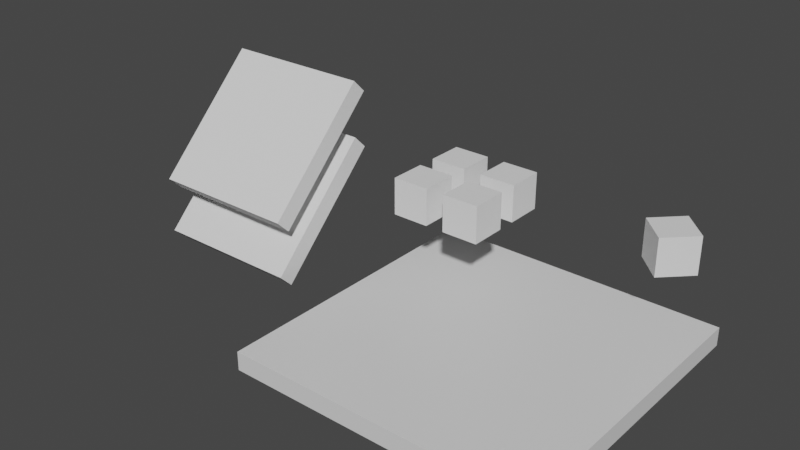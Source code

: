 # Source: level2.blend  (saved by Blender 2.81.16; exported with 4.5.12 LTS)
import bpy
from mathutils import Matrix  # noqa: F401  (used for matrix-valued properties, if any)

bpy.ops.wm.read_factory_settings(use_empty=True)
scene = bpy.context.scene
scene.name = 'Scene'

# ---- collections
col_dynamic = bpy.data.collections.new('dynamic'); scene.collection.children.link(col_dynamic)

# ---- materials (node trees are filled in below, after node groups)
mat_material = bpy.data.materials.new('Material')
mat_material.alpha_threshold = 0.0
mat_material.use_transparent_shadow = False
mat_material.line_color = (0.0, 0.0, 0.0, 1.0)

# ---- material node trees
mat_material.use_nodes = True; mat_material.node_tree.nodes.clear()
_N = mat_material.node_tree.nodes; _L = mat_material.node_tree.links
n0 = _N.new('ShaderNodeOutputMaterial'); n0.name = 'Material Output'; n0.location = (300, 300)
n1 = _N.new('ShaderNodeBsdfPrincipled'); n1.name = 'Principled BSDF'; n1.location = (10, 300)
n1.distribution = 'GGX'
n1.subsurface_method = 'BURLEY'
n1.inputs[2].default_value = 0.4
n1.inputs[3].default_value = 1.45
n1.inputs[27].default_value = (0.0, 0.0, 0.0, 1.0)
n1.inputs[28].default_value = 1.0
_L.new(n1.outputs[0], n0.inputs[0])
n0.is_active_output = True

# ---- world
world_world = bpy.data.worlds.new('World'); scene.world = world_world
world_world.use_nodes = True; world_world.node_tree.nodes.clear()
_N = world_world.node_tree.nodes; _L = world_world.node_tree.links
n0 = _N.new('ShaderNodeOutputWorld'); n0.name = 'World Output'; n0.location = (300, 300)
n1 = _N.new('ShaderNodeBackground'); n1.name = 'Background'; n1.location = (10, 300)
n1.inputs[0].default_value = (0.05088, 0.05088, 0.05088, 1.0)
_L.new(n1.outputs[0], n0.inputs[0])
n0.is_active_output = True
world_world.color = (0.05088, 0.05088, 0.05088)
world_world.use_sun_shadow = False
world_world.sun_shadow_jitter_overblur = 0.0

# ---- meshes
me_ground_2_001 = bpy.data.meshes.new('GROUND_2.001')
me_ground_2_001.from_pydata([(-1.0, -1.0, -1.0), (-1.0, -1.0, 1.0), (-1.0, 1.0, -1.0), (-1.0, 1.0, 1.0), (1.0, -1.0, -1.0), (1.0, -1.0, 1.0), (1.0, 1.0, -1.0), (1.0, 1.0, 1.0)], [], [(0, 1, 3, 2), (2, 3, 7, 6), (6, 7, 5, 4), (4, 5, 1, 0), (2, 6, 4, 0), (7, 3, 1, 5)])
_uv = me_ground_2_001.uv_layers.new(name='UVMap')
_uv.uv.foreach_set('vector', [0.375, 0.0, 0.625, 0.0, 0.625, 0.25, 0.375, 0.25, 0.375, 0.25, 0.625, 0.25, 0.625, 0.5, 0.375, 0.5, 0.375, 0.5, 0.625, 0.5, 0.625, 0.75, 0.375, 0.75, 0.375, 0.75, 0.625, 0.75, 0.625, 1.0, 0.375, 1.0, 0.125, 0.5, 0.375, 0.5, 0.375, 0.75, 0.125, 0.75, 0.625, 0.5, 0.875, 0.5, 0.875, 0.75, 0.625, 0.75])
me_ground_2_001.use_remesh_fix_poles = True
me_ground_2_001.use_remesh_preserve_attributes = False
me_ground_2_001.use_mirror_vertex_groups = False
me_ground_2_001.update()
me_cube_001 = bpy.data.meshes.new('Cube.001')
me_cube_001.from_pydata([(-1.0, -1.0, -1.0), (-1.0, -1.0, 1.0), (-1.0, 1.0, -1.0), (-1.0, 1.0, 1.0), (1.0, -1.0, -1.0), (1.0, -1.0, 1.0), (1.0, 1.0, -1.0), (1.0, 1.0, 1.0)], [], [(0, 1, 3, 2), (2, 3, 7, 6), (6, 7, 5, 4), (4, 5, 1, 0), (2, 6, 4, 0), (7, 3, 1, 5)])
_uv = me_cube_001.uv_layers.new(name='UVMap')
_uv.uv.foreach_set('vector', [0.375, 0.0, 0.625, 0.0, 0.625, 0.25, 0.375, 0.25, 0.375, 0.25, 0.625, 0.25, 0.625, 0.5, 0.375, 0.5, 0.375, 0.5, 0.625, 0.5, 0.625, 0.75, 0.375, 0.75, 0.375, 0.75, 0.625, 0.75, 0.625, 1.0, 0.375, 1.0, 0.125, 0.5, 0.375, 0.5, 0.375, 0.75, 0.125, 0.75, 0.625, 0.5, 0.875, 0.5, 0.875, 0.75, 0.625, 0.75])
me_cube_001.use_remesh_fix_poles = True
me_cube_001.use_remesh_preserve_attributes = False
me_cube_001.use_mirror_vertex_groups = False
me_cube_001.update()
me_cube_002 = bpy.data.meshes.new('Cube.002')
me_cube_002.from_pydata([(-1.0, -1.0, -1.0), (-1.0, -1.0, 1.0), (-1.0, 1.0, -1.0), (-1.0, 1.0, 1.0), (1.0, -1.0, -1.0), (1.0, -1.0, 1.0), (1.0, 1.0, -1.0), (1.0, 1.0, 1.0)], [], [(0, 1, 3, 2), (2, 3, 7, 6), (6, 7, 5, 4), (4, 5, 1, 0), (2, 6, 4, 0), (7, 3, 1, 5)])
_uv = me_cube_002.uv_layers.new(name='UVMap')
_uv.uv.foreach_set('vector', [0.375, 0.0, 0.625, 0.0, 0.625, 0.25, 0.375, 0.25, 0.375, 0.25, 0.625, 0.25, 0.625, 0.5, 0.375, 0.5, 0.375, 0.5, 0.625, 0.5, 0.625, 0.75, 0.375, 0.75, 0.375, 0.75, 0.625, 0.75, 0.625, 1.0, 0.375, 1.0, 0.125, 0.5, 0.375, 0.5, 0.375, 0.75, 0.125, 0.75, 0.625, 0.5, 0.875, 0.5, 0.875, 0.75, 0.625, 0.75])
me_cube_002.use_remesh_fix_poles = True
me_cube_002.use_remesh_preserve_attributes = False
me_cube_002.use_mirror_vertex_groups = False
me_cube_002.update()
me_cube_003 = bpy.data.meshes.new('Cube.003')
me_cube_003.from_pydata([(-1.0, -1.0, -1.0), (-1.0, -1.0, 1.0), (-1.0, 1.0, -1.0), (-1.0, 1.0, 1.0), (1.0, -1.0, -1.0), (1.0, -1.0, 1.0), (1.0, 1.0, -1.0), (1.0, 1.0, 1.0)], [], [(0, 1, 3, 2), (2, 3, 7, 6), (6, 7, 5, 4), (4, 5, 1, 0), (2, 6, 4, 0), (7, 3, 1, 5)])
_uv = me_cube_003.uv_layers.new(name='UVMap')
_uv.uv.foreach_set('vector', [0.375, 0.0, 0.625, 0.0, 0.625, 0.25, 0.375, 0.25, 0.375, 0.25, 0.625, 0.25, 0.625, 0.5, 0.375, 0.5, 0.375, 0.5, 0.625, 0.5, 0.625, 0.75, 0.375, 0.75, 0.375, 0.75, 0.625, 0.75, 0.625, 1.0, 0.375, 1.0, 0.125, 0.5, 0.375, 0.5, 0.375, 0.75, 0.125, 0.75, 0.625, 0.5, 0.875, 0.5, 0.875, 0.75, 0.625, 0.75])
me_cube_003.use_remesh_fix_poles = True
me_cube_003.use_remesh_preserve_attributes = False
me_cube_003.use_mirror_vertex_groups = False
me_cube_003.update()
me_cube_004 = bpy.data.meshes.new('Cube.004')
me_cube_004.from_pydata([(-1.0, -1.0, -1.0), (-1.0, -1.0, 1.0), (-1.0, 1.0, -1.0), (-1.0, 1.0, 1.0), (1.0, -1.0, -1.0), (1.0, -1.0, 1.0), (1.0, 1.0, -1.0), (1.0, 1.0, 1.0)], [], [(0, 1, 3, 2), (2, 3, 7, 6), (6, 7, 5, 4), (4, 5, 1, 0), (2, 6, 4, 0), (7, 3, 1, 5)])
_uv = me_cube_004.uv_layers.new(name='UVMap')
_uv.uv.foreach_set('vector', [0.375, 0.0, 0.625, 0.0, 0.625, 0.25, 0.375, 0.25, 0.375, 0.25, 0.625, 0.25, 0.625, 0.5, 0.375, 0.5, 0.375, 0.5, 0.625, 0.5, 0.625, 0.75, 0.375, 0.75, 0.375, 0.75, 0.625, 0.75, 0.625, 1.0, 0.375, 1.0, 0.125, 0.5, 0.375, 0.5, 0.375, 0.75, 0.125, 0.75, 0.625, 0.5, 0.875, 0.5, 0.875, 0.75, 0.625, 0.75])
me_cube_004.use_remesh_fix_poles = True
me_cube_004.use_remesh_preserve_attributes = False
me_cube_004.use_mirror_vertex_groups = False
me_cube_004.update()
me_cube_005 = bpy.data.meshes.new('Cube.005')
me_cube_005.from_pydata([(-1.0, -1.0, -1.0), (-1.0, -1.0, 1.0), (-1.0, 1.0, -1.0), (-1.0, 1.0, 1.0), (1.0, -1.0, -1.0), (1.0, -1.0, 1.0), (1.0, 1.0, -1.0), (1.0, 1.0, 1.0)], [], [(0, 1, 3, 2), (2, 3, 7, 6), (6, 7, 5, 4), (4, 5, 1, 0), (2, 6, 4, 0), (7, 3, 1, 5)])
_uv = me_cube_005.uv_layers.new(name='UVMap')
_uv.uv.foreach_set('vector', [0.375, 0.0, 0.625, 0.0, 0.625, 0.25, 0.375, 0.25, 0.375, 0.25, 0.625, 0.25, 0.625, 0.5, 0.375, 0.5, 0.375, 0.5, 0.625, 0.5, 0.625, 0.75, 0.375, 0.75, 0.375, 0.75, 0.625, 0.75, 0.625, 1.0, 0.375, 1.0, 0.125, 0.5, 0.375, 0.5, 0.375, 0.75, 0.125, 0.75, 0.625, 0.5, 0.875, 0.5, 0.875, 0.75, 0.625, 0.75])
me_cube_005.use_remesh_fix_poles = True
me_cube_005.use_remesh_preserve_attributes = False
me_cube_005.use_mirror_vertex_groups = False
me_cube_005.update()
me_ground_2 = bpy.data.meshes.new('GROUND_2')
me_ground_2.from_pydata([(-1.0, -1.0, -1.0), (-1.0, -1.0, 1.0), (-1.0, 1.0, -1.0), (-1.0, 1.0, 1.0), (1.0, -1.0, -1.0), (1.0, -1.0, 1.0), (1.0, 1.0, -1.0), (1.0, 1.0, 1.0)], [], [(0, 1, 3, 2), (2, 3, 7, 6), (6, 7, 5, 4), (4, 5, 1, 0), (2, 6, 4, 0), (7, 3, 1, 5)])
_uv = me_ground_2.uv_layers.new(name='UVMap')
_uv.uv.foreach_set('vector', [0.375, 0.0, 0.625, 0.0, 0.625, 0.25, 0.375, 0.25, 0.375, 0.25, 0.625, 0.25, 0.625, 0.5, 0.375, 0.5, 0.375, 0.5, 0.625, 0.5, 0.625, 0.75, 0.375, 0.75, 0.375, 0.75, 0.625, 0.75, 0.625, 1.0, 0.375, 1.0, 0.125, 0.5, 0.375, 0.5, 0.375, 0.75, 0.125, 0.75, 0.625, 0.5, 0.875, 0.5, 0.875, 0.75, 0.625, 0.75])
me_ground_2.use_remesh_fix_poles = True
me_ground_2.use_remesh_preserve_attributes = False
me_ground_2.use_mirror_vertex_groups = False
me_ground_2.update()
me_ground_1 = bpy.data.meshes.new('GROUND_1')
me_ground_1.from_pydata([(1.0, 1.0, 1.0), (1.0, 1.0, -1.0), (1.0, -1.0, 1.0), (1.0, -1.0, -1.0), (-1.0, 1.0, 1.0), (-1.0, 1.0, -1.0), (-1.0, -1.0, 1.0), (-1.0, -1.0, -1.0)], [], [(0, 4, 6, 2), (3, 2, 6, 7), (7, 6, 4, 5), (5, 1, 3, 7), (1, 0, 2, 3), (5, 4, 0, 1)])
_uv = me_ground_1.uv_layers.new(name='UVMap')
_uv.uv.foreach_set('vector', [0.625, 0.5, 0.875, 0.5, 0.875, 0.75, 0.625, 0.75, 0.375, 0.75, 0.625, 0.75, 0.625, 1.0, 0.375, 1.0, 0.375, 0.0, 0.625, 0.0, 0.625, 0.25, 0.375, 0.25, 0.125, 0.5, 0.375, 0.5, 0.375, 0.75, 0.125, 0.75, 0.375, 0.5, 0.625, 0.5, 0.625, 0.75, 0.375, 0.75, 0.375, 0.25, 0.625, 0.25, 0.625, 0.5, 0.375, 0.5])
me_ground_1.materials.append(mat_material)
me_ground_1.use_remesh_preserve_volume = False
me_ground_1.use_remesh_preserve_attributes = False
me_ground_1.use_mirror_vertex_groups = False
me_ground_1.update()

# ---- objects
ob_cube_006 = bpy.data.objects.new('Cube.006', me_ground_2_001)
ob_cube = bpy.data.objects.new('Cube', me_cube_001)
ob_cube_001 = bpy.data.objects.new('Cube.001', me_cube_002)
ob_cube_002 = bpy.data.objects.new('Cube.002', me_cube_003)
ob_cube_003 = bpy.data.objects.new('Cube.003', me_cube_004)
ob_cube_004 = bpy.data.objects.new('Cube.004', me_cube_005)
ob_cube_005 = bpy.data.objects.new('Cube.005', me_ground_2)
ob_ground = bpy.data.objects.new('ground', me_ground_1)

# ---- transforms, parenting, visibility, modifiers, constraints
ob_cube_006.location = (-14.0, 0.0, 7.0)
ob_cube_006.rotation_euler = (0.7854, 0.0, 0.0)
ob_cube_006.scale = (4.0, 4.0, 0.5)
ob_cube_006.lineart.crease_threshold = 0.0
ob_cube.location = (-6.0, 6.0, 5.0)
ob_cube.lineart.crease_threshold = 0.0
ob_cube_001.location = (-3.0, 6.0, 5.0)
ob_cube_001.lineart.crease_threshold = 0.0
ob_cube_002.location = (-3.0, 3.0, 5.0)
ob_cube_002.lineart.crease_threshold = 0.0
ob_cube_003.location = (-6.0, 3.0, 5.0)
ob_cube_003.lineart.crease_threshold = 0.0
ob_cube_004.location = (6.0, 6.0, 5.0)
ob_cube_004.rotation_euler = (0.0, 0.0, 0.7854)
ob_cube_004.lineart.crease_threshold = 0.0
ob_cube_005.location = (-14.0, 0.0, 4.0)
ob_cube_005.rotation_euler = (0.7854, 0.0, 0.0)
ob_cube_005.scale = (4.0, 4.0, 0.5)
ob_cube_005.lineart.crease_threshold = 0.0
ob_ground.location = (0.0, 0.0, 0.0)
ob_ground.scale = (8.0, 8.0, 0.5)
ob_ground.lock_rotations_4d = False
ob_ground.empty_display_type = 'ARROWS'
ob_ground.lineart.crease_threshold = 0.0

# ---- collection membership
scene.collection.objects.link(ob_cube_006)
col_dynamic.objects.link(ob_cube)
col_dynamic.objects.link(ob_cube_001)
col_dynamic.objects.link(ob_cube_002)
col_dynamic.objects.link(ob_cube_003)
col_dynamic.objects.link(ob_cube_004)
col_dynamic.objects.link(ob_cube_005)
col_dynamic.objects.link(ob_ground)

# ---- scene / render settings (as saved in the file)
scene.frame_start = 1; scene.frame_end = 250; scene.frame_set(1)
scene.render.engine = 'BLENDER_EEVEE_NEXT'
scene.cycles.use_denoising = False
scene.cycles.samples = 128
scene.cycles.sampling_pattern = 'TABULATED_SOBOL'
scene.cycles.use_adaptive_sampling = False
scene.cycles.use_light_tree = False
scene.view_settings.view_transform = 'Filmic'
bpy.context.view_layer.update()

# ---- added for rendering (the .blend has no active camera and no usable light): camera, sun
cam_auto = bpy.data.cameras.new('AutoCamera')
cam_auto.lens = 50.0
cam_auto.sensor_width = 36.0
cam_auto.clip_end = 1000.0
ob_auto_camera = bpy.data.objects.new('AutoCamera', cam_auto)
scene.collection.objects.link(ob_auto_camera)
ob_auto_camera.location = (24.925, -35.9101, 28.781)
ob_auto_camera.rotation_euler = (1.09748, -7.21219e-08, 0.694738)
scene.camera = ob_auto_camera
light_auto_sun = bpy.data.lights.new('AutoSun', 'SUN')
light_auto_sun.energy = 3.0
light_auto_sun.angle = 0.0523599
ob_auto_sun = bpy.data.objects.new('AutoSun', light_auto_sun)
scene.collection.objects.link(ob_auto_sun)
ob_auto_sun.rotation_euler = (0.872665, 0.174533, 0.523599)
bpy.context.view_layer.update()
